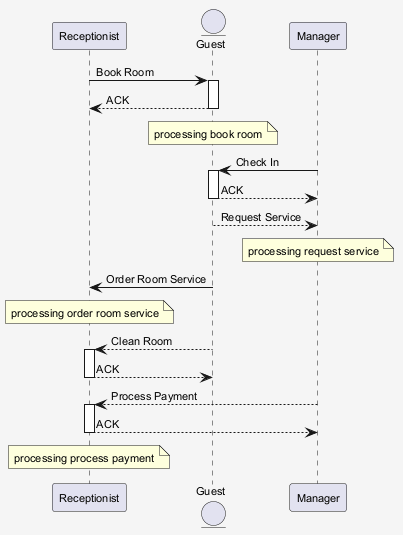

The diagram above was rendered by PlantUML. Its source (embedded in the PNG):
@startuml
skinparam shadowing false
skinparam backgroundColor #F5F5F5
skinparam defaultFontSize 11
participant "Receptionist" as R
entity "Guest" as G
participant "Manager" as M
R -> G : Book Room
activate G
G --> R : ACK
deactivate G
note over G : processing book room
M -> G : Check In
activate G
G --> M : ACK
deactivate G
G --> M : Request Service
note over M : processing request service
G -> R : Order Room Service
note over R : processing order room service
G --> R : Clean Room
activate R
R --> G : ACK
deactivate R
M --> R : Process Payment
activate R
R --> M : ACK
deactivate R
note over R : processing process payment
@enduml